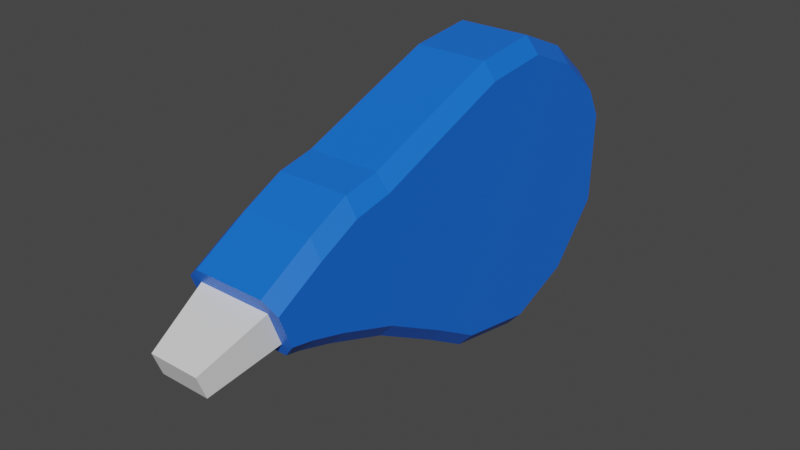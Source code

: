 # Source: Wite_Out.blend  (saved by Blender 2.82.7; exported with 4.5.12 LTS)
import bpy
from mathutils import Matrix  # noqa: F401  (used for matrix-valued properties, if any)

bpy.ops.wm.read_factory_settings(use_empty=True)
scene = bpy.context.scene
scene.name = 'Scene'

# ---- collections
col_collection = bpy.data.collections.new('Collection'); scene.collection.children.link(col_collection)

# ---- materials (node trees are filled in below, after node groups)
mat_material = bpy.data.materials.new('Material')
mat_material.alpha_threshold = 0.0
mat_material.use_transparent_shadow = False
mat_material.line_color = (0.0, 0.0, 0.0, 1.0)
mat_material_001 = bpy.data.materials.new('Material.001')
mat_material_001.use_transparent_shadow = False

# ---- material node trees
mat_material.use_nodes = True; mat_material.node_tree.nodes.clear()
_N = mat_material.node_tree.nodes; _L = mat_material.node_tree.links
n0 = _N.new('ShaderNodeOutputMaterial'); n0.name = 'Material Output'; n0.location = (300, 300)
n1 = _N.new('ShaderNodeBsdfPrincipled'); n1.name = 'Principled BSDF'; n1.location = (10, 300)
n1.distribution = 'GGX'
n1.subsurface_method = 'BURLEY'
n1.inputs[0].default_value = (0.008138, 0.145, 0.8, 1.0)
n1.inputs[2].default_value = 0.4
n1.inputs[3].default_value = 1.45
n1.inputs[27].default_value = (0.0, 0.0, 0.0, 1.0)
n1.inputs[28].default_value = 1.0
_L.new(n1.outputs[0], n0.inputs[0])
n0.is_active_output = True
mat_material_001.use_nodes = True; mat_material_001.node_tree.nodes.clear()
_N = mat_material_001.node_tree.nodes; _L = mat_material_001.node_tree.links
n0 = _N.new('ShaderNodeOutputMaterial'); n0.name = 'Material Output'; n0.location = (300, 300)
n1 = _N.new('ShaderNodeBsdfPrincipled'); n1.name = 'Principled BSDF'; n1.location = (10, 300)
n1.distribution = 'GGX'
n1.subsurface_method = 'BURLEY'
n1.inputs[3].default_value = 1.45
n1.inputs[27].default_value = (0.0, 0.0, 0.0, 1.0)
n1.inputs[28].default_value = 1.0
_L.new(n1.outputs[0], n0.inputs[0])
n0.is_active_output = True

# ---- world
world_world = bpy.data.worlds.new('World'); scene.world = world_world
world_world.use_nodes = True; world_world.node_tree.nodes.clear()
_N = world_world.node_tree.nodes; _L = world_world.node_tree.links
n0 = _N.new('ShaderNodeOutputWorld'); n0.name = 'World Output'; n0.location = (300, 300)
n1 = _N.new('ShaderNodeBackground'); n1.name = 'Background'; n1.location = (10, 300)
n1.inputs[0].default_value = (0.05088, 0.05088, 0.05088, 1.0)
_L.new(n1.outputs[0], n0.inputs[0])
n0.is_active_output = True
world_world.color = (0.05088, 0.05088, 0.05088)
world_world.use_sun_shadow = False
world_world.sun_shadow_jitter_overblur = 0.0

# ---- meshes
me_cube = bpy.data.meshes.new('Cube')
me_cube.from_pydata([(0.3289, 0.1111, 2.271), (0.3289, -0.1805, 2.162), (0.2222, -0.1499, 2.829), (0.2222, -0.3528, 2.753), (0.4374, 1.101, -0.09252), (0.3182, 1.239, -0.1045), (0.3182, -1.221, 0.1082), (0.4374, -1.089, 0.09682), (0.3182, 0.9957, 0.5245), (0.4374, 0.8629, 0.5237), (0.4374, -0.8365, 0.5139), (0.3182, -0.9739, 0.5131), (0.3182, 0.7488, 1.155), (0.4374, 0.6169, 1.152), (0.3182, -0.6283, 1.125), (0.4374, -0.4917, 1.128), (0.3182, 0.6843, 1.474), (0.4374, 0.546, 1.499), (0.4374, -0.2977, 1.652), (0.3182, -0.4232, 1.675), (0.3182, 0.5058, 1.835), (0.4374, 0.3662, 1.86), (0.4374, -0.2036, 1.964), (0.3182, -0.3282, 1.987), (0.4374, 1.165, -0.6752), (0.3182, 1.303, -0.678), (0.3182, -1.361, -0.6248), (0.4374, -1.226, -0.6275), (0.3182, 1.098, -1.153), (0.4374, 0.9544, -1.157), (0.3182, -1.13, -1.221), (0.4374, -0.9934, -1.217), (0.4374, 0.6175, -1.549), (0.3182, 0.7754, -1.533), (0.3182, -0.6131, -1.677), (0.4374, -0.482, -1.663), (0.4374, 0.3513, -1.688), (0.3182, 0.2627, -1.806), (0.4374, -0.4317, -1.674), (0.3182, -0.1626, -1.798), (0.4374, 0.1288, 2.278), (0.3182, 0.2323, 2.317), (0.3608, 0.1468, 2.285), (0.3182, -0.3017, 2.116), (0.4374, -0.1618, 2.169), (0.3608, -0.2161, 2.148), (1.591e-08, -1.221, 0.1082), (1.591e-08, 0.9957, 0.5245), (1.591e-08, -0.9739, 0.5131), (1.591e-08, 1.239, -0.1045), (1.591e-08, -0.6283, 1.125), (1.591e-08, 0.7488, 1.155), (1.591e-08, -0.4232, 1.675), (1.591e-08, 0.6843, 1.474), (1.591e-08, -0.3282, 1.987), (1.591e-08, 0.5058, 1.835), (-0.3289, 0.1111, 2.271), (-0.3289, -0.1805, 2.162), (1.591e-08, -0.3017, 2.116), (1.591e-08, 0.2323, 2.317), (1.591e-08, 1.303, -0.678), (1.591e-08, -1.361, -0.6248), (1.591e-08, 1.098, -1.153), (1.591e-08, -1.13, -1.221), (1.591e-08, 0.7754, -1.533), (1.591e-08, -0.6131, -1.677), (1.591e-08, 0.2627, -1.806), (1.591e-08, -0.1626, -1.798), (1.591e-08, -0.1499, 2.829), (1.591e-08, -0.1805, 2.162), (1.591e-08, 0.1111, 2.271), (1.591e-08, -0.3528, 2.753), (-0.2222, -0.1499, 2.829), (-0.2222, -0.3528, 2.753), (-0.4374, 1.101, -0.09252), (-0.3182, 1.239, -0.1045), (-0.3182, -1.221, 0.1082), (-0.4374, -1.089, 0.09682), (-0.3182, 0.9957, 0.5245), (-0.4374, 0.8629, 0.5237), (-0.4374, -0.8365, 0.5139), (-0.3182, -0.9739, 0.5131), (-0.3182, 0.7488, 1.155), (-0.4374, 0.6169, 1.152), (-0.3182, -0.6283, 1.125), (-0.4374, -0.4917, 1.128), (-0.3182, 0.6843, 1.474), (-0.4374, 0.546, 1.499), (-0.4374, -0.2977, 1.652), (-0.3182, -0.4232, 1.675), (-0.3182, 0.5058, 1.835), (-0.4374, 0.3662, 1.86), (-0.4374, -0.2036, 1.964), (-0.3182, -0.3282, 1.987), (-0.4374, 1.165, -0.6752), (-0.3182, 1.303, -0.678), (-0.3182, -1.361, -0.6248), (-0.4374, -1.226, -0.6275), (-0.3182, 1.098, -1.153), (-0.4374, 0.9544, -1.157), (-0.3182, -1.13, -1.221), (-0.4374, -0.9934, -1.217), (-0.4374, 0.6175, -1.549), (-0.3182, 0.7754, -1.533), (-0.3182, -0.6131, -1.677), (-0.4374, -0.482, -1.663), (-0.4374, 0.3513, -1.688), (-0.3182, 0.2627, -1.806), (-0.4374, -0.4317, -1.674), (-0.3182, -0.1626, -1.798), (-0.4374, 0.1288, 2.278), (-0.3182, 0.2323, 2.317), (-0.3608, 0.1468, 2.285), (-0.3182, -0.3017, 2.116), (-0.4374, -0.1618, 2.169), (-0.3608, -0.2161, 2.148)], [], [(6, 46, 61, 26), (5, 49, 47, 8), (10, 9, 13, 15), (48, 11, 14, 50), (49, 5, 25, 60), (18, 17, 21, 22), (15, 13, 17, 18), (8, 47, 51, 12), (22, 21, 40, 44), (50, 14, 19, 52), (12, 51, 53, 16), (54, 23, 43, 58), (16, 53, 55, 20), (52, 19, 23, 54), (0, 70, 68, 2), (20, 55, 59, 41), (24, 27, 31, 29), (29, 31, 35, 32), (46, 6, 11, 48), (7, 4, 9, 10), (30, 63, 65, 34), (60, 25, 28, 62), (26, 61, 63, 30), (34, 65, 67, 39), (32, 35, 38, 36), (62, 28, 33, 64), (0, 1, 45, 44, 40, 42), (67, 66, 37, 39), (64, 33, 37, 66), (70, 0, 42, 41, 59), (1, 69, 58, 43, 45), (3, 2, 68, 71), (1, 0, 2, 3), (69, 1, 3, 71), (40, 41, 42), (43, 44, 45), (5, 8, 9, 4), (11, 6, 7, 10), (15, 18, 19, 14), (13, 9, 8, 12), (10, 15, 14, 11), (18, 22, 23, 19), (17, 13, 12, 16), (16, 20, 21, 17), (40, 21, 20, 41), (43, 23, 22, 44), (27, 7, 6, 26), (4, 24, 25, 5), (29, 32, 33, 28), (31, 27, 26, 30), (28, 25, 24, 29), (32, 36, 37, 33), (35, 31, 30, 34), (36, 38, 39, 37), (38, 35, 34, 39), (4, 7, 27, 24), (76, 96, 61, 46), (75, 78, 47, 49), (80, 85, 83, 79), (48, 50, 84, 81), (49, 60, 95, 75), (88, 92, 91, 87), (85, 88, 87, 83), (78, 82, 51, 47), (92, 114, 110, 91), (50, 52, 89, 84), (82, 86, 53, 51), (54, 58, 113, 93), (86, 90, 55, 53), (52, 54, 93, 89), (56, 72, 68, 70), (90, 111, 59, 55), (94, 99, 101, 97), (99, 102, 105, 101), (46, 48, 81, 76), (77, 80, 79, 74), (100, 104, 65, 63), (60, 62, 98, 95), (96, 100, 63, 61), (104, 109, 67, 65), (102, 106, 108, 105), (62, 64, 103, 98), (56, 112, 110, 114, 115, 57), (67, 109, 107, 66), (64, 66, 107, 103), (70, 59, 111, 112, 56), (57, 115, 113, 58, 69), (69, 58, 59, 70), (73, 71, 68, 72), (57, 73, 72, 56), (70, 68, 71, 69), (69, 71, 73, 57), (110, 112, 111), (113, 115, 114), (75, 74, 79, 78), (81, 80, 77, 76), (85, 84, 89, 88), (83, 82, 78, 79), (80, 81, 84, 85), (88, 89, 93, 92), (87, 86, 82, 83), (86, 87, 91, 90), (110, 111, 90, 91), (113, 114, 92, 93), (97, 96, 76, 77), (74, 75, 95, 94), (99, 98, 103, 102), (101, 100, 96, 97), (98, 99, 94, 95), (102, 103, 107, 106), (105, 104, 100, 101), (106, 107, 109, 108), (108, 109, 104, 105), (74, 94, 97, 77)])
me_cube.polygons.foreach_set('material_index', [0, 0, 0, 0, 0, 0, 0, 0, 0, 0, 0, 0, 0, 0, 1, 0, 0, 0, 0, 0, 0, 0, 0, 0, 0, 0, 0, 0, 0, 0, 0, 1, 1, 1, 0, 0, 0, 0, 0, 0, 0, 0, 0, 0, 0, 0, 0, 0, 0, 0, 0, 0, 0, 0, 0, 0, 0, 0, 0, 0, 0, 0, 0, 0, 0, 0, 0, 0, 0, 0, 1, 0, 0, 0, 0, 0, 0, 0, 0, 0, 0, 0, 0, 0, 0, 0, 0, 0, 1, 1, 0, 1, 0, 0, 0, 0, 0, 0, 0, 0, 0, 0, 0, 0, 0, 0, 0, 0, 0, 0, 0, 0, 0, 0])
_uv = me_cube.uv_layers.new(name='UVMap')
_uv.uv.foreach_set('vector', [0.3409, 0.5, 0.25, 0.5, 0.25, 0.5, 0.3409, 0.5, 0.6591, 0.5, 0.75, 0.5, 0.75, 0.75, 0.6591, 0.75, 0.3924, 0.75, 0.6081, 0.75, 0.601, 0.75, 0.3998, 0.75, 0.25, 0.75, 0.3409, 0.75, 0.3409, 0.75, 0.25, 0.75, 0.75, 0.5, 0.6591, 0.5, 0.6591, 0.5, 0.75, 0.5, 0.4033, 0.75, 0.5938, 0.75, 0.5832, 0.75, 0.4124, 0.75, 0.3998, 0.75, 0.601, 0.75, 0.5938, 0.75, 0.4033, 0.75, 0.6591, 0.75, 0.75, 0.75, 0.75, 0.75, 0.6591, 0.75, 0.4124, 0.75, 0.5832, 0.75, 0.5765, 0.75, 0.4405, 0.75, 0.25, 0.75, 0.3409, 0.75, 0.3409, 0.75, 0.25, 0.75, 0.6591, 0.75, 0.75, 0.75, 0.75, 0.75, 0.6591, 0.75, 0.25, 0.75, 0.3409, 0.75, 0.3409, 0.75, 0.25, 0.75, 0.6591, 0.75, 0.75, 0.75, 0.75, 0.75, 0.6591, 0.75, 0.25, 0.75, 0.3409, 0.75, 0.3409, 0.75, 0.25, 0.75, 0.5683, 0.7662, 0.5683, 0.8588, 0.5683, 0.8588, 0.5683, 0.7662, 0.6591, 0.75, 0.75, 0.75, 0.75, 0.75, 0.6591, 0.75, 0.612, 0.5, 0.3877, 0.5, 0.3903, 0.5, 0.6089, 0.5, 0.6089, 0.5, 0.3903, 0.5, 0.3986, 0.5, 0.5966, 0.5, 0.25, 0.5, 0.3409, 0.5, 0.3409, 0.75, 0.25, 0.75, 0.3884, 0.5, 0.611, 0.5, 0.6081, 0.75, 0.3924, 0.75, 0.3409, 0.5, 0.25, 0.5, 0.25, 0.5, 0.3409, 0.5, 0.75, 0.5, 0.6591, 0.5, 0.6591, 0.5, 0.75, 0.5, 0.3409, 0.5, 0.25, 0.5, 0.25, 0.5, 0.3409, 0.5, 0.3409, 0.5, 0.25, 0.5, 0.25, 0.5, 0.4602, 0.5, 0.5966, 0.5, 0.3986, 0.5, 0.4155, 0.5, 0.5957, 0.5, 0.75, 0.5, 0.6591, 0.5, 0.6591, 0.5, 0.75, 0.5, 0.5683, 0.7662, 0.4317, 0.7662, 0.4151, 0.7614, 0.4405, 0.75, 0.5765, 0.75, 0.5849, 0.7614, 0.539, 0.375, 0.625, 0.375, 0.625, 0.4659, 0.539, 0.4659, 0.75, 0.5, 0.6591, 0.5, 0.6591, 0.5, 0.75, 0.5, 0.5683, 0.8588, 0.5683, 0.7662, 0.5849, 0.7614, 0.625, 0.7841, 0.625, 0.875, 0.4317, 0.7662, 0.4317, 0.8588, 0.375, 0.875, 0.375, 0.7841, 0.4151, 0.7614, 0.4317, 0.7662, 0.5683, 0.7662, 0.5683, 0.8588, 0.4317, 0.8588, 0.4317, 0.7662, 0.5683, 0.7662, 0.5683, 0.7662, 0.4317, 0.7662, 0.4317, 0.8588, 0.4317, 0.7662, 0.4317, 0.7662, 0.4317, 0.8588, 0.5765, 0.75, 0.5993, 0.7573, 0.5849, 0.7614, 0.375, 0.7841, 0.4135, 0.761, 0.4151, 0.7614, 0.6591, 0.5, 0.6591, 0.75, 0.6081, 0.75, 0.611, 0.5, 0.3409, 0.75, 0.3409, 0.5, 0.3884, 0.5, 0.3924, 0.75, 0.3998, 0.75, 0.4033, 0.75, 0.3409, 0.75, 0.3409, 0.75, 0.601, 0.75, 0.6081, 0.75, 0.6591, 0.75, 0.6591, 0.75, 0.3924, 0.75, 0.3998, 0.75, 0.3409, 0.75, 0.3409, 0.75, 0.4033, 0.75, 0.4124, 0.75, 0.3409, 0.75, 0.3409, 0.75, 0.5938, 0.75, 0.601, 0.75, 0.6591, 0.75, 0.6591, 0.75, 0.6591, 0.75, 0.6591, 0.75, 0.5832, 0.75, 0.5938, 0.75, 0.5765, 0.75, 0.5832, 0.75, 0.6591, 0.75, 0.6591, 0.75, 0.3409, 0.75, 0.3409, 0.75, 0.4124, 0.75, 0.4405, 0.75, 0.3877, 0.5, 0.3884, 0.5, 0.3409, 0.5, 0.3409, 0.5, 0.611, 0.5, 0.612, 0.5, 0.6591, 0.5, 0.6591, 0.5, 0.6089, 0.5, 0.5966, 0.5, 0.6591, 0.5, 0.6591, 0.5, 0.3903, 0.5, 0.3877, 0.5, 0.3409, 0.5, 0.3409, 0.5, 0.6591, 0.5, 0.6591, 0.5, 0.612, 0.5, 0.6089, 0.5, 0.5966, 0.5, 0.5957, 0.5, 0.6591, 0.5, 0.6591, 0.5, 0.3986, 0.5, 0.3903, 0.5, 0.3409, 0.5, 0.3409, 0.5, 0.5957, 0.5, 0.4155, 0.5, 0.539, 0.4659, 0.625, 0.4659, 0.4155, 0.5, 0.3986, 0.5, 0.3409, 0.5, 0.4602, 0.5, 0.611, 0.5, 0.3884, 0.5, 0.3877, 0.5, 0.612, 0.5, 0.3409, 0.5, 0.3409, 0.5, 0.25, 0.5, 0.25, 0.5, 0.6591, 0.5, 0.6591, 0.75, 0.75, 0.75, 0.75, 0.5, 0.3924, 0.75, 0.3998, 0.75, 0.601, 0.75, 0.6081, 0.75, 0.25, 0.75, 0.25, 0.75, 0.3409, 0.75, 0.3409, 0.75, 0.75, 0.5, 0.75, 0.5, 0.6591, 0.5, 0.6591, 0.5, 0.4033, 0.75, 0.4124, 0.75, 0.5832, 0.75, 0.5938, 0.75, 0.3998, 0.75, 0.4033, 0.75, 0.5938, 0.75, 0.601, 0.75, 0.6591, 0.75, 0.6591, 0.75, 0.75, 0.75, 0.75, 0.75, 0.4124, 0.75, 0.4405, 0.75, 0.5765, 0.75, 0.5832, 0.75, 0.25, 0.75, 0.25, 0.75, 0.3409, 0.75, 0.3409, 0.75, 0.6591, 0.75, 0.6591, 0.75, 0.75, 0.75, 0.75, 0.75, 0.25, 0.75, 0.25, 0.75, 0.3409, 0.75, 0.3409, 0.75, 0.6591, 0.75, 0.6591, 0.75, 0.75, 0.75, 0.75, 0.75, 0.25, 0.75, 0.25, 0.75, 0.3409, 0.75, 0.3409, 0.75, 0.5683, 0.7662, 0.5683, 0.7662, 0.5683, 0.8588, 0.5683, 0.8588, 0.6591, 0.75, 0.6591, 0.75, 0.75, 0.75, 0.75, 0.75, 0.612, 0.5, 0.6089, 0.5, 0.3903, 0.5, 0.3877, 0.5, 0.6089, 0.5, 0.5966, 0.5, 0.3986, 0.5, 0.3903, 0.5, 0.25, 0.5, 0.25, 0.75, 0.3409, 0.75, 0.3409, 0.5, 0.3884, 0.5, 0.3924, 0.75, 0.6081, 0.75, 0.611, 0.5, 0.3409, 0.5, 0.3409, 0.5, 0.25, 0.5, 0.25, 0.5, 0.75, 0.5, 0.75, 0.5, 0.6591, 0.5, 0.6591, 0.5, 0.3409, 0.5, 0.3409, 0.5, 0.25, 0.5, 0.25, 0.5, 0.3409, 0.5, 0.4602, 0.5, 0.25, 0.5, 0.25, 0.5, 0.5966, 0.5, 0.5957, 0.5, 0.4155, 0.5, 0.3986, 0.5, 0.75, 0.5, 0.75, 0.5, 0.6591, 0.5, 0.6591, 0.5, 0.5683, 0.7662, 0.5849, 0.7614, 0.5765, 0.75, 0.4405, 0.75, 0.4151, 0.7614, 0.4317, 0.7662, 0.539, 0.375, 0.539, 0.4659, 0.625, 0.4659, 0.625, 0.375, 0.75, 0.5, 0.75, 0.5, 0.6591, 0.5, 0.6591, 0.5, 0.5683, 0.8588, 0.625, 0.875, 0.625, 0.7841, 0.5849, 0.7614, 0.5683, 0.7662, 0.4317, 0.7662, 0.4151, 0.7614, 0.375, 0.7841, 0.375, 0.875, 0.4317, 0.8588, 0.4317, 0.8588, 0.375, 0.875, 0.625, 0.875, 0.5683, 0.8588, 0.4317, 0.7662, 0.4317, 0.8588, 0.5683, 0.8588, 0.5683, 0.7662, 0.4317, 0.7662, 0.4317, 0.7662, 0.5683, 0.7662, 0.5683, 0.7662, 0.5683, 0.8588, 0.5683, 0.8588, 0.4317, 0.8588, 0.4317, 0.8588, 0.4317, 0.8588, 0.4317, 0.8588, 0.4317, 0.7662, 0.4317, 0.7662, 0.5765, 0.75, 0.5849, 0.7614, 0.5993, 0.7573, 0.375, 0.7841, 0.4151, 0.7614, 0.4135, 0.761, 0.6591, 0.5, 0.611, 0.5, 0.6081, 0.75, 0.6591, 0.75, 0.3409, 0.75, 0.3924, 0.75, 0.3884, 0.5, 0.3409, 0.5, 0.3998, 0.75, 0.3409, 0.75, 0.3409, 0.75, 0.4033, 0.75, 0.601, 0.75, 0.6591, 0.75, 0.6591, 0.75, 0.6081, 0.75, 0.3924, 0.75, 0.3409, 0.75, 0.3409, 0.75, 0.3998, 0.75, 0.4033, 0.75, 0.3409, 0.75, 0.3409, 0.75, 0.4124, 0.75, 0.5938, 0.75, 0.6591, 0.75, 0.6591, 0.75, 0.601, 0.75, 0.6591, 0.75, 0.5938, 0.75, 0.5832, 0.75, 0.6591, 0.75, 0.5765, 0.75, 0.6591, 0.75, 0.6591, 0.75, 0.5832, 0.75, 0.3409, 0.75, 0.4405, 0.75, 0.4124, 0.75, 0.3409, 0.75, 0.3877, 0.5, 0.3409, 0.5, 0.3409, 0.5, 0.3884, 0.5, 0.611, 0.5, 0.6591, 0.5, 0.6591, 0.5, 0.612, 0.5, 0.6089, 0.5, 0.6591, 0.5, 0.6591, 0.5, 0.5966, 0.5, 0.3903, 0.5, 0.3409, 0.5, 0.3409, 0.5, 0.3877, 0.5, 0.6591, 0.5, 0.6089, 0.5, 0.612, 0.5, 0.6591, 0.5, 0.5966, 0.5, 0.6591, 0.5, 0.6591, 0.5, 0.5957, 0.5, 0.3986, 0.5, 0.3409, 0.5, 0.3409, 0.5, 0.3903, 0.5, 0.5957, 0.5, 0.625, 0.4659, 0.539, 0.4659, 0.4155, 0.5, 0.4155, 0.5, 0.4602, 0.5, 0.3409, 0.5, 0.3986, 0.5, 0.611, 0.5, 0.612, 0.5, 0.3877, 0.5, 0.3884, 0.5])
me_cube.materials.append(mat_material)
me_cube.materials.append(mat_material_001)
me_cube.use_remesh_preserve_volume = False
me_cube.use_remesh_preserve_attributes = False
me_cube.use_mirror_vertex_groups = False
me_cube.update()

# ---- objects
ob_cube = bpy.data.objects.new('Cube', me_cube)

# ---- transforms, parenting, visibility, modifiers, constraints
ob_cube.location = (0.0, 0.0, 0.0)
ob_cube.rotation_euler = (1.571, -0.0, 0.0)
ob_cube.lock_rotations_4d = False
ob_cube.empty_display_type = 'ARROWS'
ob_cube.lineart.crease_threshold = 0.0

# ---- collection membership
col_collection.objects.link(ob_cube)

# ---- scene / render settings (as saved in the file)
scene.frame_start = 1; scene.frame_end = 250; scene.frame_set(1)
scene.render.engine = 'BLENDER_EEVEE_NEXT'
scene.cycles.use_denoising = False
scene.cycles.samples = 128
scene.cycles.sampling_pattern = 'TABULATED_SOBOL'
scene.cycles.use_adaptive_sampling = False
scene.cycles.use_light_tree = False
scene.view_settings.view_transform = 'Filmic'
bpy.context.view_layer.update()

# ---- added for rendering (the .blend has no active camera and no usable light): camera, sun
cam_auto = bpy.data.cameras.new('AutoCamera')
cam_auto.lens = 50.0
cam_auto.sensor_width = 36.0
cam_auto.clip_end = 1000.0
ob_auto_camera = bpy.data.objects.new('AutoCamera', cam_auto)
scene.collection.objects.link(ob_auto_camera)
ob_auto_camera.location = (5.01275, -6.52705, 3.98121)
ob_auto_camera.rotation_euler = (1.09748, -7.21219e-08, 0.694738)
scene.camera = ob_auto_camera
light_auto_sun = bpy.data.lights.new('AutoSun', 'SUN')
light_auto_sun.energy = 3.0
light_auto_sun.angle = 0.0523599
ob_auto_sun = bpy.data.objects.new('AutoSun', light_auto_sun)
scene.collection.objects.link(ob_auto_sun)
ob_auto_sun.rotation_euler = (0.872665, 0.174533, 0.523599)
bpy.context.view_layer.update()
